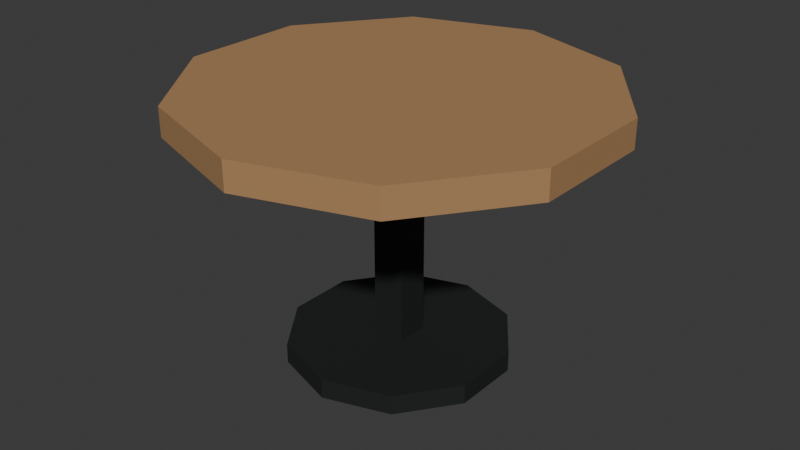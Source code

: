 # Source: good.blend  (saved by Blender 5.2.45; exported with 4.5.12 LTS)
import bpy
from mathutils import Matrix  # noqa: F401  (used for matrix-valued properties, if any)

bpy.ops.wm.read_factory_settings(use_empty=True)
scene = bpy.context.scene
scene.name = 'Scene'

# ---- collections
col_collection = bpy.data.collections.new('Collection'); scene.collection.children.link(col_collection)

# ---- materials (node trees are filled in below, after node groups)
mat_181c1c_006 = bpy.data.materials.new('#181c1c.006')
mat_181c1c_006.diffuse_color = (0.009134, 0.01161, 0.01161, 1.0)
mat_ad855b_012 = bpy.data.materials.new('#ad855b.012')
mat_ad855b_012.diffuse_color = (0.4179, 0.2346, 0.1046, 1.0)

# ---- material node trees
mat_181c1c_006.use_nodes = True; mat_181c1c_006.node_tree.nodes.clear()
_N = mat_181c1c_006.node_tree.nodes; _L = mat_181c1c_006.node_tree.links
n0 = _N.new('ShaderNodeBsdfPrincipled'); n0.name = 'Principled BSDF'; n0.location = (-200, 100)
n0.inputs[0].default_value = (0.009134, 0.01161, 0.01161, 1.0)
n0.inputs[2].default_value = 0.7
n0.inputs[10].default_value = 0.005
n1 = _N.new('ShaderNodeOutputMaterial'); n1.name = 'Material Output'; n1.location = (200, 100)
_L.new(n0.outputs[0], n1.inputs[0])
n1.is_active_output = True
mat_ad855b_012.use_nodes = True; mat_ad855b_012.node_tree.nodes.clear()
_N = mat_ad855b_012.node_tree.nodes; _L = mat_ad855b_012.node_tree.links
n0 = _N.new('ShaderNodeBsdfPrincipled'); n0.name = 'Principled BSDF'; n0.location = (-200, 100)
n0.inputs[0].default_value = (0.4179, 0.2346, 0.1046, 1.0)
n0.inputs[2].default_value = 0.7
n0.inputs[10].default_value = 0.005
n1 = _N.new('ShaderNodeOutputMaterial'); n1.name = 'Material Output'; n1.location = (200, 100)
_L.new(n0.outputs[0], n1.inputs[0])
n1.is_active_output = True

# ---- world
world_world = bpy.data.worlds.new('World'); scene.world = world_world
world_world.use_nodes = True; world_world.node_tree.nodes.clear()
_N = world_world.node_tree.nodes; _L = world_world.node_tree.links
n0 = _N.new('ShaderNodeOutputWorld'); n0.name = 'World Output'; n0.location = (200, 100)
n1 = _N.new('ShaderNodeBackground'); n1.name = 'Background'; n1.location = (-200, 100)
n1.inputs[0].default_value = (0.05088, 0.05088, 0.05088, 1.0)
_L.new(n1.outputs[0], n0.inputs[0])
n0.is_active_output = True
world_world.color = (0.05088, 0.05088, 0.05088)
world_world.sun_shadow_jitter_overblur = 0.0

# ---- meshes
me_cylinder_408 = bpy.data.meshes.new('Cylinder.408')
me_cylinder_408.from_pydata([(0.0, 0.335, -0.03), (0.0, 0.335, 0.03), (0.1969, 0.271, -0.03), (0.1969, 0.271, 0.03), (0.3186, 0.1035, -0.03), (0.3186, 0.1035, 0.03), (0.3186, -0.1035, -0.03), (0.3186, -0.1035, 0.03), (0.1969, -0.271, -0.03), (0.1969, -0.271, 0.03), (0.0, -0.335, -0.03), (0.0, -0.335, 0.03), (-0.1969, -0.271, -0.03), (-0.1969, -0.271, 0.03), (-0.3186, -0.1035, -0.03), (-0.3186, -0.1035, 0.03), (-0.3186, 0.1035, -0.03), (-0.3186, 0.1035, 0.03), (-0.1969, 0.271, -0.03), (-0.1969, 0.271, 0.03)], [], [(0, 1, 3, 2), (2, 3, 5, 4), (4, 5, 7, 6), (6, 7, 9, 8), (8, 9, 11, 10), (10, 11, 13, 12), (12, 13, 15, 14), (14, 15, 17, 16), (3, 1, 19, 17, 15, 13, 11, 9, 7, 5), (16, 17, 19, 18), (18, 19, 1, 0), (0, 2, 4, 6, 8, 10, 12, 14, 16, 18)])
_uv = me_cylinder_408.uv_layers.new(name='UVMap')
_uv.uv.foreach_set('vector', [1.0, 0.5, 1.0, 1.0, 0.9, 1.0, 0.9, 0.5, 0.9, 0.5, 0.9, 1.0, 0.8, 1.0, 0.8, 0.5, 0.8, 0.5, 0.8, 1.0, 0.7, 1.0, 0.7, 0.5, 0.7, 0.5, 0.7, 1.0, 0.6, 1.0, 0.6, 0.5, 0.6, 0.5, 0.6, 1.0, 0.5, 1.0, 0.5, 0.5, 0.5, 0.5, 0.5, 1.0, 0.4, 1.0, 0.4, 0.5, 0.4, 0.5, 0.4, 1.0, 0.3, 1.0, 0.3, 0.5, 0.3, 0.5, 0.3, 1.0, 0.2, 1.0, 0.2, 0.5, 0.3911, 0.4442, 0.25, 0.49, 0.1089, 0.4442, 0.02175, 0.3242, 0.02175, 0.1758, 0.1089, 0.05584, 0.25, 0.01, 0.3911, 0.05584, 0.4783, 0.1758, 0.4783, 0.3242, 0.2, 0.5, 0.2, 1.0, 0.1, 1.0, 0.1, 0.5, 0.1, 0.5, 0.1, 1.0, -7.451e-08, 1.0, -7.451e-08, 0.5, 0.75, 0.49, 0.8911, 0.4442, 0.9783, 0.3242, 0.9783, 0.1758, 0.8911, 0.05584, 0.75, 0.01, 0.6089, 0.05584, 0.5217, 0.1758, 0.5217, 0.3242, 0.6089, 0.4442])
me_cylinder_408.materials.append(mat_181c1c_006)
me_cylinder_408.update()
me_cube_670 = bpy.data.meshes.new('Cube.670')
me_cube_670.from_pydata([(-0.05, -0.05, -0.34), (-0.05, -0.05, 0.34), (-0.05, 0.05, -0.34), (-0.05, 0.05, 0.34), (0.05, -0.05, -0.34), (0.05, -0.05, 0.34), (0.05, 0.05, -0.34), (0.05, 0.05, 0.34)], [], [(0, 1, 3, 2), (2, 3, 7, 6), (6, 7, 5, 4), (4, 5, 1, 0), (2, 6, 4, 0), (7, 3, 1, 5)])
_uv = me_cube_670.uv_layers.new(name='UVMap')
_uv.uv.foreach_set('vector', [0.375, 0.0, 0.625, 0.0, 0.625, 0.25, 0.375, 0.25, 0.375, 0.25, 0.625, 0.25, 0.625, 0.5, 0.375, 0.5, 0.375, 0.5, 0.625, 0.5, 0.625, 0.75, 0.375, 0.75, 0.375, 0.75, 0.625, 0.75, 0.625, 1.0, 0.375, 1.0, 0.125, 0.5, 0.375, 0.5, 0.375, 0.75, 0.125, 0.75, 0.625, 0.5, 0.875, 0.5, 0.875, 0.75, 0.625, 0.75])
me_cube_670.materials.append(mat_181c1c_006)
me_cube_670.update()
me_cylinder_409 = bpy.data.meshes.new('Cylinder.409')
me_cylinder_409.from_pydata([(0.0, 0.625, -0.0425), (0.0, 0.625, 0.0425), (0.3674, 0.5056, -0.0425), (0.3674, 0.5056, 0.0425), (0.5944, 0.1931, -0.0425), (0.5944, 0.1931, 0.0425), (0.5944, -0.1931, -0.0425), (0.5944, -0.1931, 0.0425), (0.3674, -0.5056, -0.0425), (0.3674, -0.5056, 0.0425), (0.0, -0.625, -0.0425), (0.0, -0.625, 0.0425), (-0.3674, -0.5056, -0.0425), (-0.3674, -0.5056, 0.0425), (-0.5944, -0.1931, -0.0425), (-0.5944, -0.1931, 0.0425), (-0.5944, 0.1931, -0.0425), (-0.5944, 0.1931, 0.0425), (-0.3674, 0.5056, -0.0425), (-0.3674, 0.5056, 0.0425)], [], [(0, 1, 3, 2), (2, 3, 5, 4), (4, 5, 7, 6), (6, 7, 9, 8), (8, 9, 11, 10), (10, 11, 13, 12), (12, 13, 15, 14), (14, 15, 17, 16), (3, 1, 19, 17, 15, 13, 11, 9, 7, 5), (16, 17, 19, 18), (18, 19, 1, 0), (0, 2, 4, 6, 8, 10, 12, 14, 16, 18)])
_uv = me_cylinder_409.uv_layers.new(name='UVMap')
_uv.uv.foreach_set('vector', [1.0, 0.5, 1.0, 1.0, 0.9, 1.0, 0.9, 0.5, 0.9, 0.5, 0.9, 1.0, 0.8, 1.0, 0.8, 0.5, 0.8, 0.5, 0.8, 1.0, 0.7, 1.0, 0.7, 0.5, 0.7, 0.5, 0.7, 1.0, 0.6, 1.0, 0.6, 0.5, 0.6, 0.5, 0.6, 1.0, 0.5, 1.0, 0.5, 0.5, 0.5, 0.5, 0.5, 1.0, 0.4, 1.0, 0.4, 0.5, 0.4, 0.5, 0.4, 1.0, 0.3, 1.0, 0.3, 0.5, 0.3, 0.5, 0.3, 1.0, 0.2, 1.0, 0.2, 0.5, 0.3911, 0.4442, 0.25, 0.49, 0.1089, 0.4442, 0.02175, 0.3242, 0.02175, 0.1758, 0.1089, 0.05584, 0.25, 0.01, 0.3911, 0.05584, 0.4783, 0.1758, 0.4783, 0.3242, 0.2, 0.5, 0.2, 1.0, 0.1, 1.0, 0.1, 0.5, 0.1, 0.5, 0.1, 1.0, -7.451e-08, 1.0, -7.451e-08, 0.5, 0.75, 0.49, 0.8911, 0.4442, 0.9783, 0.3242, 0.9783, 0.1758, 0.8911, 0.05584, 0.75, 0.01, 0.6089, 0.05584, 0.5217, 0.1758, 0.5217, 0.3242, 0.6089, 0.4442])
me_cylinder_409.materials.append(mat_ad855b_012)
me_cylinder_409.update()

# ---- objects
ob_starbuckstable_0 = bpy.data.objects.new('starbucksTable_0', me_cylinder_408)
ob_starbuckstable_1 = bpy.data.objects.new('starbucksTable_1', me_cube_670)
ob_starbuckstable_2 = bpy.data.objects.new('starbucksTable_2', me_cylinder_409)

# ---- transforms, parenting, visibility, modifiers, constraints
ob_starbuckstable_0.location = (0.735, -0.735, 0.03)
ob_starbuckstable_1.location = (0.73, -0.73, 0.39)
ob_starbuckstable_2.location = (0.745, -0.745, 0.7825)

# ---- collection membership
col_collection.objects.link(ob_starbuckstable_0)
col_collection.objects.link(ob_starbuckstable_1)
col_collection.objects.link(ob_starbuckstable_2)

# ---- scene / render settings (as saved in the file)
scene.frame_start = 1; scene.frame_end = 250; scene.frame_set(1)
scene.render.engine = 'BLENDER_EEVEE_NEXT'
scene.render.bake_bias = 0.0
scene.render.bake_samples = 0
scene.render.compositor_device = 'GPU'
scene.eevee.use_volume_custom_range = False
scene.eevee.fast_gi_thickness_near = 0.1
scene.eevee.fast_gi_thickness_far = 0.0
scene.eevee.ray_tracing_options.screen_trace_thickness = 0.1
bpy.context.view_layer.update()

# ---- added for rendering (the .blend has no active camera and no usable light): camera, sun
cam_auto = bpy.data.cameras.new('AutoCamera')
cam_auto.lens = 50.0
cam_auto.sensor_width = 36.0
cam_auto.clip_end = 1000.0
ob_auto_camera = bpy.data.objects.new('AutoCamera', cam_auto)
scene.collection.objects.link(ob_auto_camera)
ob_auto_camera.location = (2.51419, -2.86803, 1.82785)
ob_auto_camera.rotation_euler = (1.09748, -7.21219e-08, 0.694738)
scene.camera = ob_auto_camera
light_auto_sun = bpy.data.lights.new('AutoSun', 'SUN')
light_auto_sun.energy = 3.0
light_auto_sun.angle = 0.0523599
ob_auto_sun = bpy.data.objects.new('AutoSun', light_auto_sun)
scene.collection.objects.link(ob_auto_sun)
ob_auto_sun.rotation_euler = (0.872665, 0.174533, 0.523599)
bpy.context.view_layer.update()
